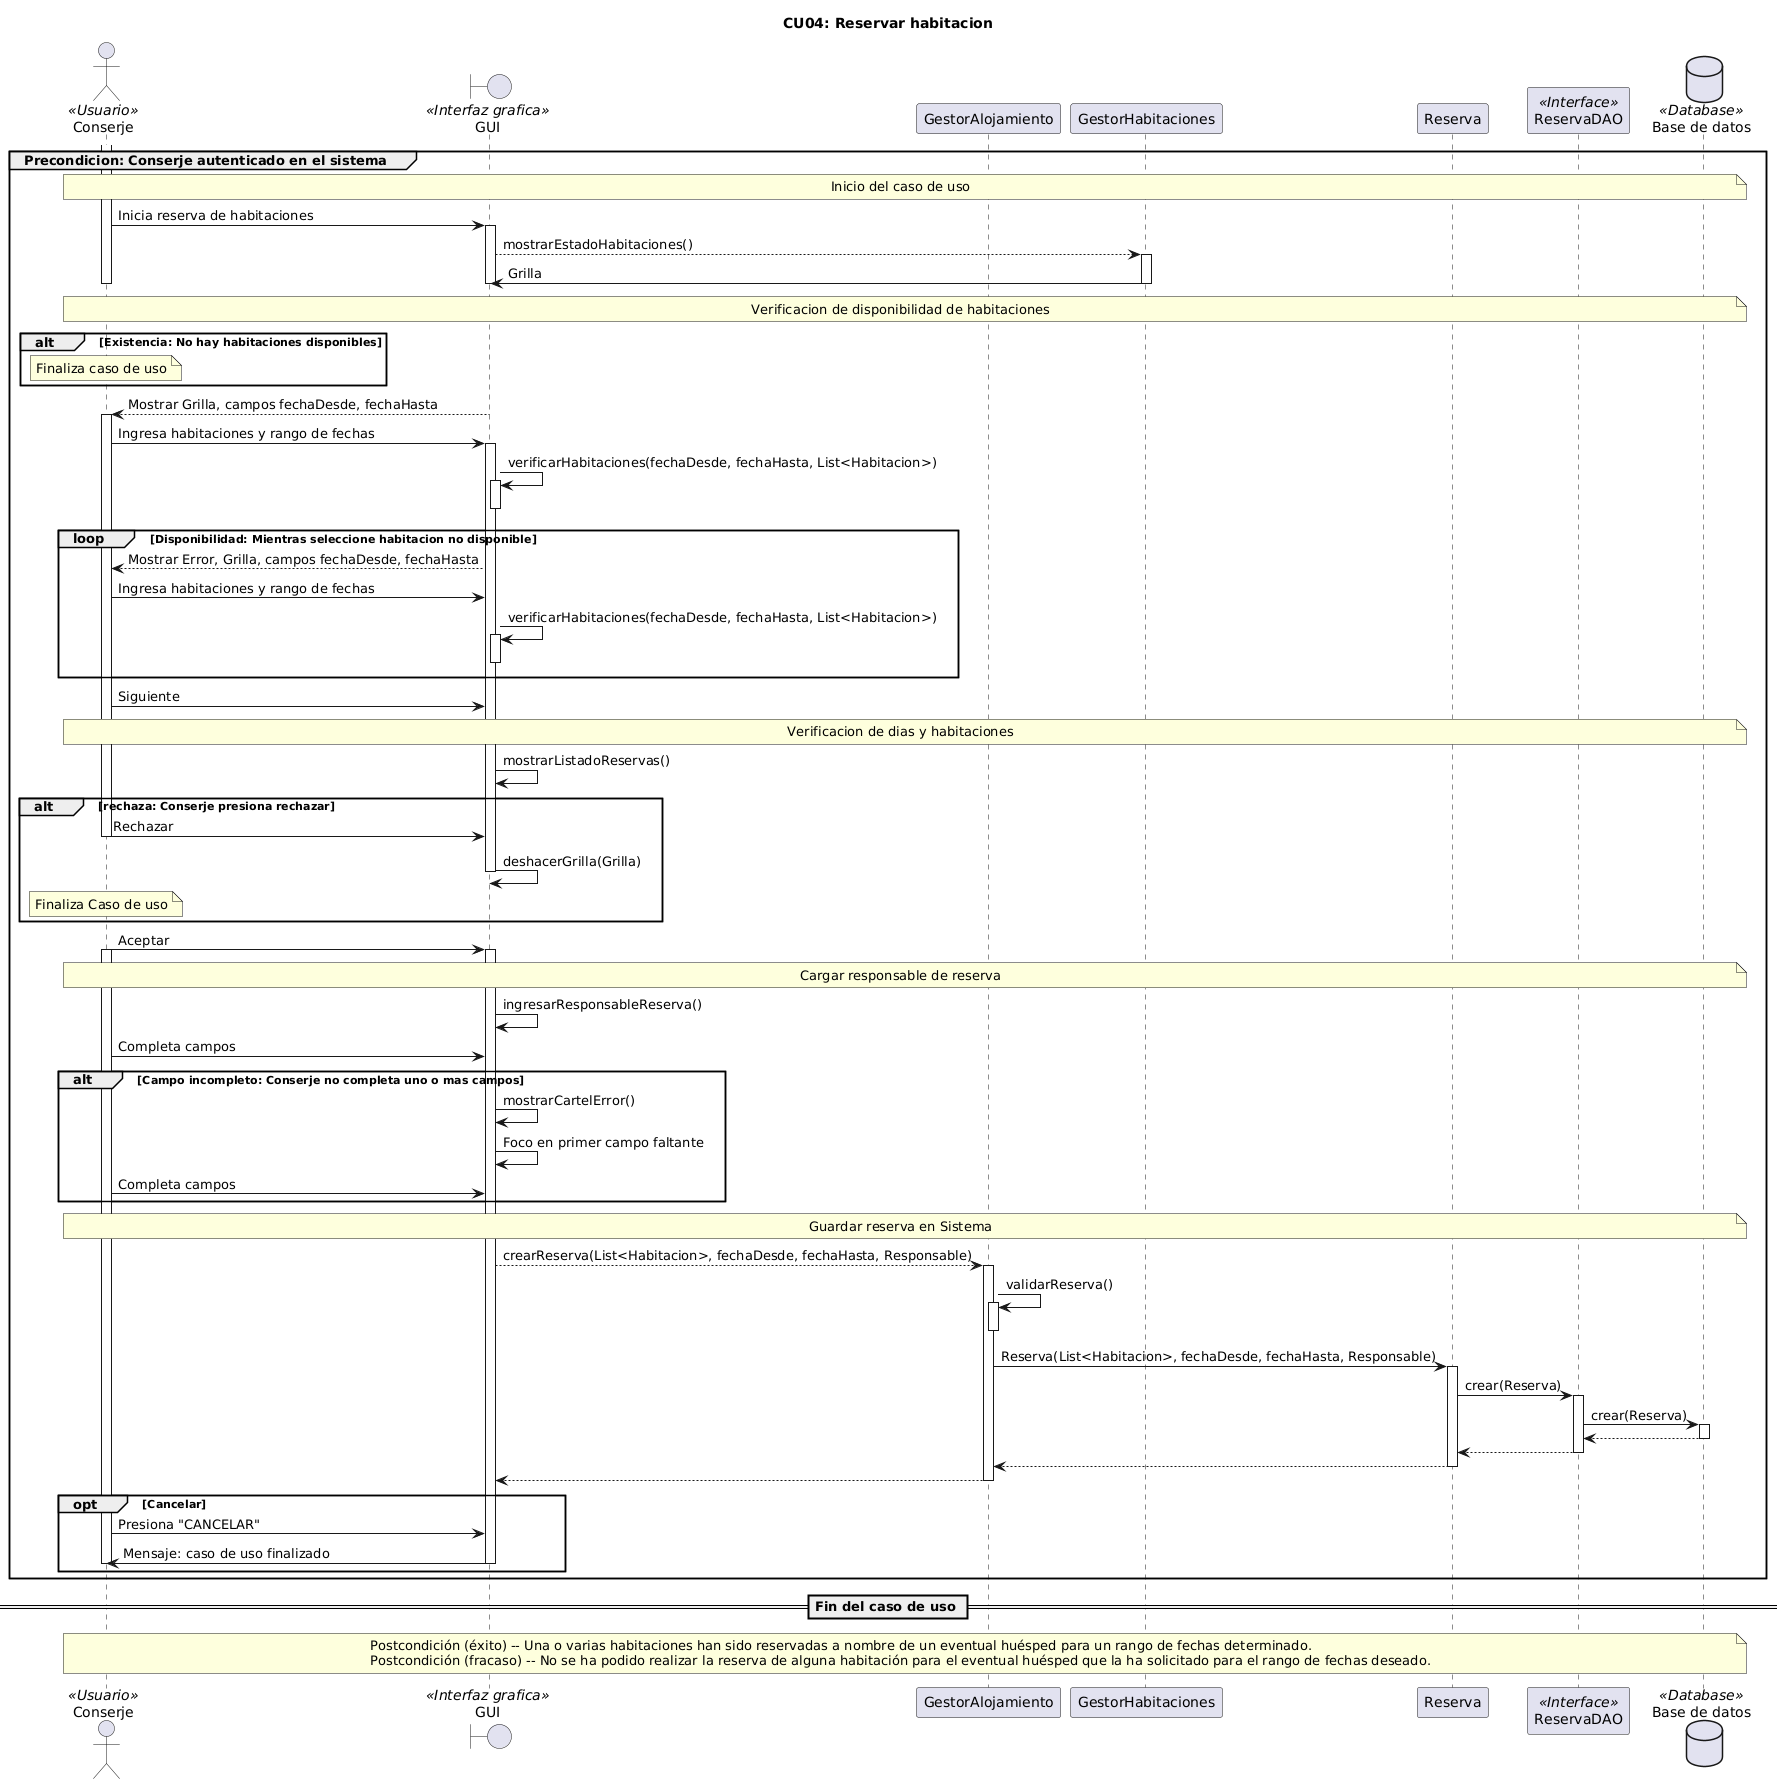

The diagram above was rendered by PlantUML. Its source (embedded in the PNG):
@startuml
title CU04: Reservar habitacion

' Actor y participantes
actor "Conserje" as Conserje <<Usuario>>
boundary "GUI" as UI <<Interfaz grafica>>
participant "GestorAlojamiento" as Sistema
participant "GestorHabitaciones" as Habitaciones
participant "Reserva" as R
participant "ReservaDAO" as RDAO <<Interface>>
database "Base de datos" as Base <<Database>>

' Precondición
group Precondicion: Conserje autenticado en el sistema

  note across: Inicio del caso de uso
  activate Conserje
  Conserje -> UI : Inicia reserva de habitaciones
  activate UI
  UI --> Habitaciones : mostrarEstadoHabitaciones()
  activate Habitaciones
  Habitaciones -> UI : Grilla
  deactivate Habitaciones
  
  note across: Verificacion de disponibilidad de habitaciones
  alt Existencia: No hay habitaciones disponibles
    deactivate Conserje 
    deactivate UI
    note over Conserje
      Finaliza caso de uso
    end note
  end
  
  UI --> Conserje : Mostrar Grilla, campos fechaDesde, fechaHasta
  activate Conserje
  Conserje -> UI : Ingresa habitaciones y rango de fechas
  activate UI
  UI -> UI : verificarHabitaciones(fechaDesde, fechaHasta, List<Habitacion>)
  activate UI
  deactivate UI
  loop Disponibilidad: Mientras seleccione habitacion no disponible
    UI --> Conserje : Mostrar Error, Grilla, campos fechaDesde, fechaHasta
    Conserje -> UI : Ingresa habitaciones y rango de fechas
    UI -> UI : verificarHabitaciones(fechaDesde, fechaHasta, List<Habitacion>)
    activate UI
    deactivate UI
  end
  Conserje -> UI : Siguiente
  
  note across: Verificacion de dias y habitaciones
  UI -> UI : mostrarListadoReservas()
  alt rechaza: Conserje presiona rechazar
    Conserje -> UI : Rechazar
    deactivate Conserje 
    UI -> UI : deshacerGrilla(Grilla)
    deactivate UI
    note over Conserje
      Finaliza Caso de uso
    end note
  end
  Conserje -> UI : Aceptar
  activate Conserje 
  activate UI
  note across: Cargar responsable de reserva
  UI -> UI : ingresarResponsableReserva()
  Conserje -> UI : Completa campos
  alt Campo incompleto: Conserje no completa uno o mas campos
    UI -> UI : mostrarCartelError()
    UI -> UI : Foco en primer campo faltante
    Conserje -> UI : Completa campos
  end
  
  note across: Guardar reserva en Sistema
  UI --> Sistema : crearReserva(List<Habitacion>, fechaDesde, fechaHasta, Responsable)
  activate Sistema
  Sistema -> Sistema : validarReserva()
  activate Sistema
  deactivate Sistema 
  Sistema -> R : Reserva(List<Habitacion>, fechaDesde, fechaHasta, Responsable)
  activate R
  R -> RDAO : crear(Reserva)
  activate RDAO
  RDAO -> Base : crear(Reserva)
  activate Base
  Base  --> RDAO
  deactivate Base
  RDAO --> R
  deactivate RDAO
  R --> Sistema
  deactivate R
  Sistema --> UI
  deactivate Sistema
  opt Cancelar
    Conserje -> UI : Presiona "CANCELAR"
    UI -> Conserje : Mensaje: caso de uso finalizado
    deactivate Conserje
    deactivate UI
  end
end

== Fin del caso de uso ==
note across
  Postcondición (éxito) -- Una o varias habitaciones han sido reservadas a nombre de un eventual huésped para un rango de fechas determinado.
  Postcondición (fracaso) -- No se ha podido realizar la reserva de alguna habitación para el eventual huésped que la ha solicitado para el rango de fechas deseado.
end note
@enduml